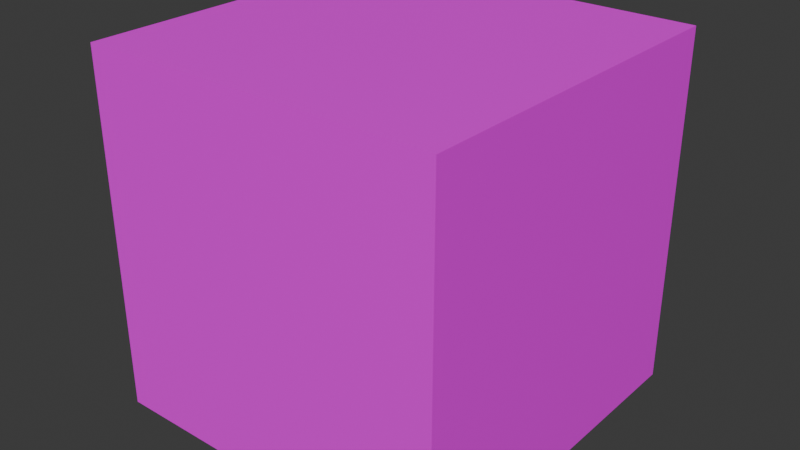 # Source: TubeJunction.blend  (saved by Blender 4.2.66; exported with 4.5.12 LTS)
import bpy
from mathutils import Matrix  # noqa: F401  (used for matrix-valued properties, if any)

bpy.ops.wm.read_factory_settings(use_empty=True)
scene = bpy.context.scene
scene.name = 'Scene'

# ---- collections
col_collection = bpy.data.collections.new('Collection'); scene.collection.children.link(col_collection)

# ---- images (referenced by path relative to the original .blend; pixels are not part of the script)
import os
ASSET_DIR = os.environ.get("B2B_ASSET_DIR", "")  # directory of the original .blend (textures are referenced by path, not embedded)
HERE = os.path.dirname(os.path.abspath(__file__))  # packed textures are extracted next to this script under _unpacked/

def load_image(name, relpath, width, height, colorspace="sRGB"):
    """Load a texture the original file referenced (path relative to the .blend, or extracted next to this script)."""
    p = next((c for c in (os.path.join(HERE, relpath), os.path.join(ASSET_DIR, relpath)) if relpath and os.path.exists(c)), "")
    if p:
        img = bpy.data.images.load(p, check_existing=True)
        img.name = name
    else:  # same state as the original file: an image datablock whose file is absent (Cycles renders it pink)
        img = bpy.data.images.new(name, width, height)
        img.source = "FILE"
        img.filepath = "//" + (relpath or name)
    img.colorspace_settings.name = colorspace
    return img
img_tubejunction_png = load_image('TubeJunction.png', 'TubeJunction.png', 1024, 1024, 'sRGB')

# ---- materials (node trees are filled in below, after node groups)
mat_material = bpy.data.materials.new('Material')

# ---- material node trees
mat_material.use_nodes = True; mat_material.node_tree.nodes.clear()
_N = mat_material.node_tree.nodes; _L = mat_material.node_tree.links
n0 = _N.new('ShaderNodeBsdfPrincipled'); n0.name = 'Principled BSDF'; n0.location = (10, 300)
n1 = _N.new('ShaderNodeOutputMaterial'); n1.name = 'Material Output'; n1.location = (300, 300)
n2 = _N.new('ShaderNodeTexImage'); n2.name = 'Image Texture'; n2.location = (-280, 280)
n2.image = img_tubejunction_png
n2.interpolation = 'Closest'
_L.new(n0.outputs[0], n1.inputs[0])
_L.new(n2.outputs[0], n0.inputs[0])
n1.is_active_output = True

# ---- world
world_world = bpy.data.worlds.new('World'); scene.world = world_world
world_world.use_nodes = True; world_world.node_tree.nodes.clear()
_N = world_world.node_tree.nodes; _L = world_world.node_tree.links
n0 = _N.new('ShaderNodeOutputWorld'); n0.name = 'World Output'; n0.location = (300, 300)
n1 = _N.new('ShaderNodeBackground'); n1.name = 'Background'; n1.location = (10, 300)
n1.inputs[0].default_value = (0.05088, 0.05088, 0.05088, 1.0)
_L.new(n1.outputs[0], n0.inputs[0])
n0.is_active_output = True
world_world.color = (0.05088, 0.05088, 0.05088)
world_world.use_sun_shadow = False
world_world.sun_shadow_jitter_overblur = 0.0

# ---- meshes
me_cube = bpy.data.meshes.new('Cube')
me_cube.from_pydata([(-1.0, -1.0, -1.0), (-1.0, -1.0, 1.0), (-1.0, 1.0, -1.0), (-1.0, 1.0, 1.0), (1.0, -1.0, -1.0), (1.0, -1.0, 1.0), (1.0, 1.0, -1.0), (1.0, 1.0, 1.0)], [], [(0, 1, 3, 2), (2, 3, 7, 6), (6, 7, 5, 4), (4, 5, 1, 0), (2, 6, 4, 0), (7, 3, 1, 5)])
_uv = me_cube.uv_layers.new(name='UVMap')
_uv.uv.foreach_set('vector', [0.0, 0.0, 1.0, 0.0, 1.0, 1.0, 0.0, 1.0, 0.0, 0.0, 1.0, 0.0, 1.0, 1.0, 0.0, 1.0, 0.0, 0.0, 1.0, 0.0, 1.0, 1.0, 0.0, 1.0, 0.0, 0.0, 1.0, 0.0, 1.0, 1.0, 0.0, 1.0, 0.0, 0.0, 1.0, 0.0, 1.0, 1.0, 0.0, 1.0, 0.0, 0.0, 1.0, 0.0, 1.0, 1.0, 0.0, 1.0])
me_cube.materials.append(mat_material)
me_cube.update()

# ---- objects
ob_cube = bpy.data.objects.new('Cube', me_cube)

# ---- transforms, parenting, visibility, modifiers, constraints
ob_cube.location = (0.0, 0.0, 0.0)

# ---- collection membership
col_collection.objects.link(ob_cube)

# ---- scene / render settings (as saved in the file)
scene.frame_start = 1; scene.frame_end = 250; scene.frame_set(1)
scene.render.engine = 'BLENDER_EEVEE_NEXT'
scene.eevee.ray_tracing_options.trace_max_roughness = 0.0
bpy.context.view_layer.update()

# ---- added for rendering (the .blend has no active camera and no usable light): camera, sun
cam_auto = bpy.data.cameras.new('AutoCamera')
cam_auto.lens = 50.0
cam_auto.sensor_width = 36.0
cam_auto.clip_end = 1000.0
ob_auto_camera = bpy.data.objects.new('AutoCamera', cam_auto)
scene.collection.objects.link(ob_auto_camera)
ob_auto_camera.location = (3.20507, -3.84609, 2.56406)
ob_auto_camera.rotation_euler = (1.09748, -7.21219e-08, 0.694738)
scene.camera = ob_auto_camera
light_auto_sun = bpy.data.lights.new('AutoSun', 'SUN')
light_auto_sun.energy = 3.0
light_auto_sun.angle = 0.0523599
ob_auto_sun = bpy.data.objects.new('AutoSun', light_auto_sun)
scene.collection.objects.link(ob_auto_sun)
ob_auto_sun.rotation_euler = (0.872665, 0.174533, 0.523599)
bpy.context.view_layer.update()
